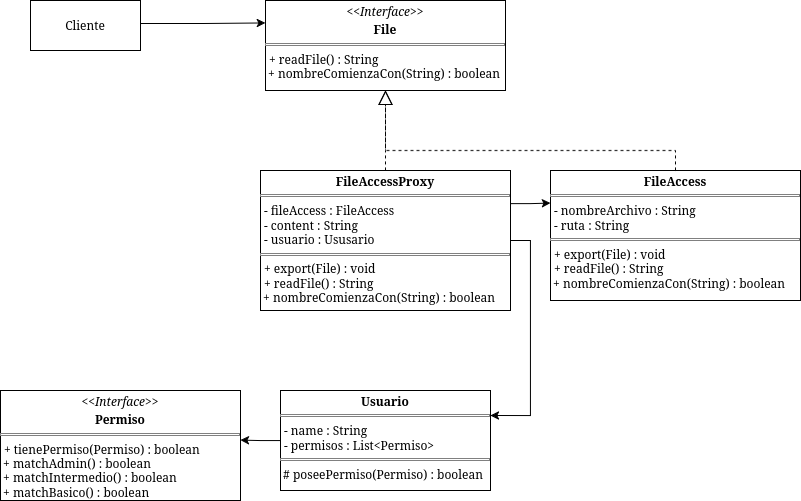

The diagram above was exported from draw.io. Its source (the exported page's mxGraphModel, read from the mxfile embedded in the PNG):
<mxGraphModel dx="1393" dy="720" grid="1" gridSize="10" guides="1" tooltips="1" connect="1" arrows="1" fold="1" page="1" pageScale="1" pageWidth="827" pageHeight="1169" math="0" shadow="0">
  <root>
    <mxCell id="0" />
    <mxCell id="1" parent="0" />
    <mxCell id="Qyk83s7ri-tDPLLqKu0E-1" parent="1" style="verticalAlign=top;align=left;overflow=fill;html=1;whiteSpace=wrap;" value="&lt;p style=&quot;margin:0px;margin-top:4px;text-align:center;&quot;&gt;&lt;i&gt;&amp;lt;&amp;lt;Interface&amp;gt;&amp;gt;&lt;/i&gt;&lt;/p&gt;&lt;p style=&quot;margin:0px;margin-top:4px;text-align:center;&quot;&gt;&lt;b&gt;File&lt;/b&gt;&lt;/p&gt;&lt;hr size=&quot;1&quot; style=&quot;border-style:solid;&quot;&gt;&lt;p style=&quot;margin:0px;margin-left:4px;&quot;&gt;+ readFile() :&amp;nbsp;String&lt;/p&gt;&lt;div&gt;&amp;nbsp;+ nombreComienzaCon(String) :&amp;nbsp;boolean&amp;nbsp;&lt;/div&gt;" vertex="1">
      <mxGeometry height="90" width="240" x="275" y="40" as="geometry" />
    </mxCell>
    <mxCell id="Qyk83s7ri-tDPLLqKu0E-2" parent="1" style="verticalAlign=top;align=left;overflow=fill;html=1;whiteSpace=wrap;" value="&lt;p style=&quot;margin:0px;margin-top:4px;text-align:center;&quot;&gt;&lt;b&gt;FileAccess&lt;/b&gt;&lt;/p&gt;&lt;hr size=&quot;1&quot; style=&quot;border-style:solid;&quot;&gt;&lt;p style=&quot;margin:0px;margin-left:4px;&quot;&gt;- nombreArchivo :&amp;nbsp;String&lt;/p&gt;&lt;p style=&quot;margin:0px;margin-left:4px;&quot;&gt;- ruta :&amp;nbsp;String&lt;/p&gt;&lt;hr size=&quot;1&quot; style=&quot;border-style:solid;&quot;&gt;&lt;p style=&quot;margin:0px;margin-left:4px;&quot;&gt;+&amp;nbsp;export(File) : void&lt;/p&gt;&lt;p style=&quot;margin:0px;margin-left:4px;&quot;&gt;+ readFile() :&amp;nbsp;String&lt;/p&gt;&lt;div&gt;&amp;nbsp;+ nombreComienzaCon(String) :&amp;nbsp;boolean&lt;/div&gt;&lt;p style=&quot;margin:0px;margin-left:4px;&quot;&gt;&lt;br&gt;&lt;/p&gt;" vertex="1">
      <mxGeometry height="130" width="250" x="560" y="210" as="geometry" />
    </mxCell>
    <mxCell id="Qyk83s7ri-tDPLLqKu0E-26" edge="1" parent="1" source="Qyk83s7ri-tDPLLqKu0E-4" style="edgeStyle=orthogonalEdgeStyle;rounded=0;orthogonalLoop=1;jettySize=auto;html=1;exitX=1;exitY=0.5;exitDx=0;exitDy=0;entryX=0;entryY=0.25;entryDx=0;entryDy=0;" target="Qyk83s7ri-tDPLLqKu0E-1">
      <mxGeometry relative="1" as="geometry">
        <Array as="points">
          <mxPoint x="150" y="63" />
          <mxPoint x="213" y="63" />
        </Array>
      </mxGeometry>
    </mxCell>
    <mxCell id="Qyk83s7ri-tDPLLqKu0E-4" parent="1" style="html=1;whiteSpace=wrap;" value="Cliente" vertex="1">
      <mxGeometry height="50" width="110" x="40" y="40" as="geometry" />
    </mxCell>
    <mxCell id="Qyk83s7ri-tDPLLqKu0E-15" edge="1" parent="1" source="Qyk83s7ri-tDPLLqKu0E-18" style="endArrow=block;dashed=1;endFill=0;endSize=12;html=1;rounded=0;exitX=0.5;exitY=0;exitDx=0;exitDy=0;entryX=0.5;entryY=1;entryDx=0;entryDy=0;" target="Qyk83s7ri-tDPLLqKu0E-1" value="">
      <mxGeometry relative="1" width="160" as="geometry">
        <Array as="points">
          <mxPoint x="395" y="190" />
        </Array>
        <mxPoint x="691" y="90" as="sourcePoint" />
        <mxPoint x="820" y="30" as="targetPoint" />
      </mxGeometry>
    </mxCell>
    <mxCell id="Qyk83s7ri-tDPLLqKu0E-22" edge="1" parent="1" source="Qyk83s7ri-tDPLLqKu0E-18" style="edgeStyle=orthogonalEdgeStyle;rounded=0;orthogonalLoop=1;jettySize=auto;html=1;exitX=1;exitY=0.25;exitDx=0;exitDy=0;entryX=0;entryY=0.25;entryDx=0;entryDy=0;" target="Qyk83s7ri-tDPLLqKu0E-2">
      <mxGeometry relative="1" as="geometry">
        <Array as="points">
          <mxPoint x="520" y="243" />
          <mxPoint x="540" y="243" />
        </Array>
      </mxGeometry>
    </mxCell>
    <mxCell id="Qyk83s7ri-tDPLLqKu0E-23" edge="1" parent="1" source="Qyk83s7ri-tDPLLqKu0E-18" style="edgeStyle=orthogonalEdgeStyle;rounded=0;orthogonalLoop=1;jettySize=auto;html=1;exitX=1;exitY=0.5;exitDx=0;exitDy=0;entryX=1;entryY=0.25;entryDx=0;entryDy=0;" target="Qyk83s7ri-tDPLLqKu0E-19">
      <mxGeometry relative="1" as="geometry">
        <mxPoint x="540" y="460" as="targetPoint" />
      </mxGeometry>
    </mxCell>
    <mxCell id="Qyk83s7ri-tDPLLqKu0E-18" parent="1" style="verticalAlign=top;align=left;overflow=fill;html=1;whiteSpace=wrap;" value="&lt;p style=&quot;margin:0px;margin-top:4px;text-align:center;&quot;&gt;&lt;b&gt;FileAccessProxy&lt;/b&gt;&lt;/p&gt;&lt;hr size=&quot;1&quot; style=&quot;border-style:solid;&quot;&gt;&lt;p style=&quot;margin:0px;margin-left:4px;&quot;&gt;- fileAccess :&amp;nbsp;FileAccess&lt;/p&gt;&lt;p style=&quot;margin:0px;margin-left:4px;&quot;&gt;- content :&amp;nbsp;String&lt;/p&gt;&lt;p style=&quot;margin:0px;margin-left:4px;&quot;&gt;- usuario : Ususario&lt;/p&gt;&lt;hr size=&quot;1&quot; style=&quot;border-style:solid;&quot;&gt;&lt;p style=&quot;margin:0px;margin-left:4px;&quot;&gt;+&amp;nbsp;export(File) : void&lt;/p&gt;&lt;p style=&quot;margin:0px;margin-left:4px;&quot;&gt;+ readFile() :&amp;nbsp;String&lt;/p&gt;&lt;div&gt;&amp;nbsp;+ nombreComienzaCon(String) :&amp;nbsp;boolean&lt;/div&gt;&lt;p style=&quot;margin:0px;margin-left:4px;&quot;&gt;&lt;br&gt;&lt;/p&gt;" vertex="1">
      <mxGeometry height="140" width="250" x="270" y="210" as="geometry" />
    </mxCell>
    <mxCell id="Qyk83s7ri-tDPLLqKu0E-19" parent="1" style="verticalAlign=top;align=left;overflow=fill;html=1;whiteSpace=wrap;" value="&lt;p style=&quot;margin:0px;margin-top:4px;text-align:center;&quot;&gt;&lt;b&gt;Usuario&lt;/b&gt;&lt;/p&gt;&lt;hr size=&quot;1&quot; style=&quot;border-style:solid;&quot;&gt;&lt;p style=&quot;margin:0px;margin-left:4px;&quot;&gt;- name :&amp;nbsp;String&lt;/p&gt;&lt;p style=&quot;margin:0px;margin-left:4px;&quot;&gt;- permisos : List&amp;lt;Permiso&amp;gt;&lt;/p&gt;&lt;hr size=&quot;1&quot; style=&quot;border-style:solid;&quot;&gt;&amp;nbsp;# poseePermiso(Permiso) : boolean&lt;p style=&quot;margin:0px;margin-left:4px;&quot;&gt;&lt;br&gt;&lt;/p&gt;" vertex="1">
      <mxGeometry height="100" width="210" x="290" y="430" as="geometry" />
    </mxCell>
    <mxCell id="Qyk83s7ri-tDPLLqKu0E-20" parent="1" style="verticalAlign=top;align=left;overflow=fill;html=1;whiteSpace=wrap;" value="&lt;p style=&quot;margin:0px;margin-top:4px;text-align:center;&quot;&gt;&lt;i&gt;&amp;lt;&amp;lt;Interface&amp;gt;&amp;gt;&lt;/i&gt;&lt;/p&gt;&lt;p style=&quot;margin:0px;margin-top:4px;text-align:center;&quot;&gt;&lt;b&gt;Permiso&lt;/b&gt;&lt;/p&gt;&lt;hr size=&quot;1&quot; style=&quot;border-style:solid;&quot;&gt;&lt;p style=&quot;margin:0px;margin-left:4px;&quot;&gt;+ tienePermiso(Permiso) :&amp;nbsp;boolean&lt;/p&gt;&lt;div&gt;&amp;nbsp;+ matchAdmin() : boolean&lt;/div&gt;&lt;div&gt;&amp;nbsp;+ matchIntermedio() : boolean&lt;/div&gt;&lt;div&gt;&amp;nbsp;+ matchBasico() : boolean&lt;/div&gt;" vertex="1">
      <mxGeometry height="110" width="240" x="10" y="430" as="geometry" />
    </mxCell>
    <mxCell id="Qyk83s7ri-tDPLLqKu0E-21" edge="1" parent="1" source="Qyk83s7ri-tDPLLqKu0E-2" style="endArrow=block;dashed=1;endFill=0;endSize=12;html=1;rounded=0;exitX=0.5;exitY=0;exitDx=0;exitDy=0;entryX=0.5;entryY=1;entryDx=0;entryDy=0;" target="Qyk83s7ri-tDPLLqKu0E-1" value="">
      <mxGeometry relative="1" width="160" as="geometry">
        <Array as="points">
          <mxPoint x="685" y="190" />
          <mxPoint x="395" y="190" />
        </Array>
        <mxPoint x="391" y="230" as="sourcePoint" />
        <mxPoint x="520" y="170" as="targetPoint" />
      </mxGeometry>
    </mxCell>
    <mxCell id="Qyk83s7ri-tDPLLqKu0E-25" edge="1" parent="1" source="Qyk83s7ri-tDPLLqKu0E-19" style="edgeStyle=orthogonalEdgeStyle;rounded=0;orthogonalLoop=1;jettySize=auto;html=1;exitX=0;exitY=0.5;exitDx=0;exitDy=0;entryX=1;entryY=0.45;entryDx=0;entryDy=0;entryPerimeter=0;" target="Qyk83s7ri-tDPLLqKu0E-20">
      <mxGeometry relative="1" as="geometry" />
    </mxCell>
  </root>
</mxGraphModel>